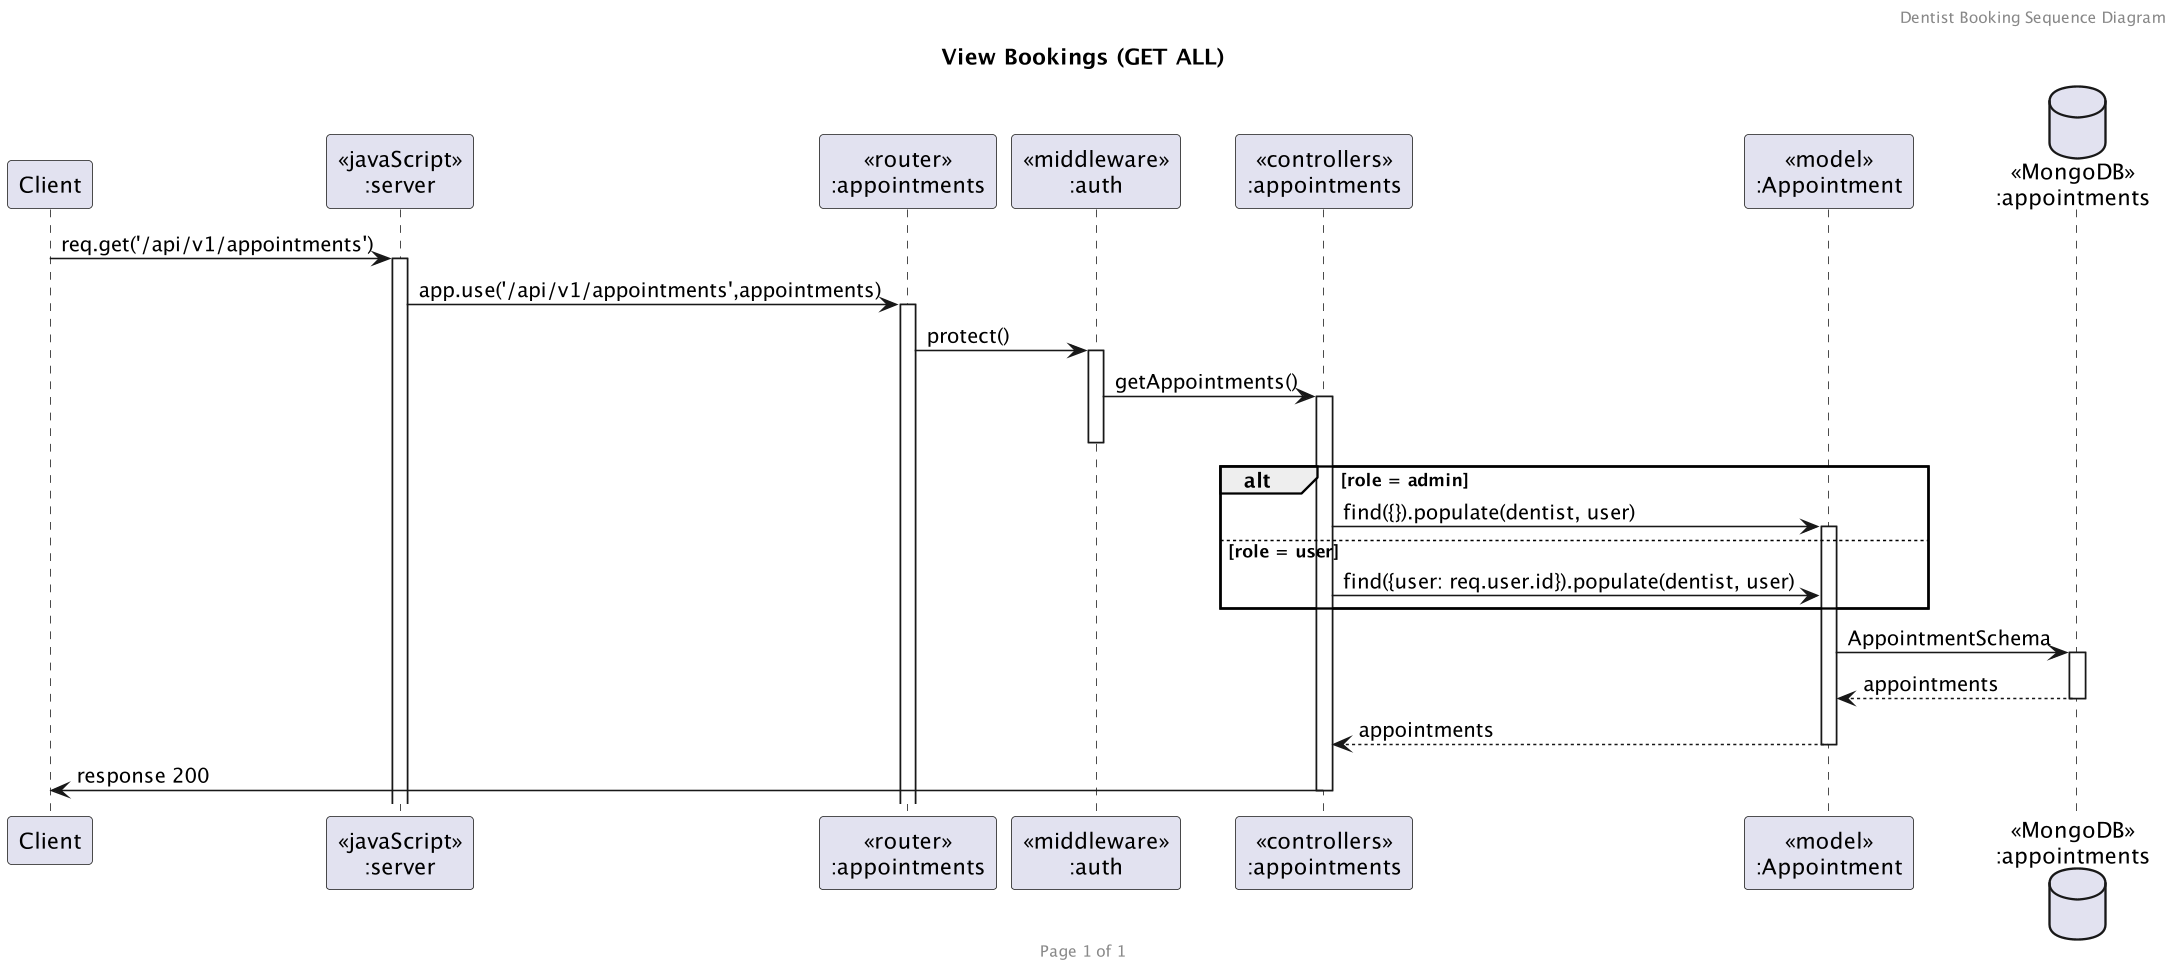

The diagram above was rendered by PlantUML. Its source (embedded in the PNG):
@startuml seq-view-bookings
skinparamlocked dpi 150
header Dentist Booking Sequence Diagram
footer Page %page% of %lastpage%
title "View Bookings (GET ALL)"

participant "Client" as client
participant "<<javaScript>>\n:server" as server
participant "<<router>>\n:appointments" as routerAppointments
participant "<<middleware>>\n:auth" as middlewareAuth
participant "<<controllers>>\n:appointments" as controllersAppointments
participant "<<model>>\n:Appointment" as modelAppointment
database "<<MongoDB>>\n:appointments" as AppointmentsDatabase

client->server ++:req.get('/api/v1/appointments')
server->routerAppointments ++:app.use('/api/v1/appointments',appointments)
routerAppointments -> middlewareAuth ++:protect()
middlewareAuth -> controllersAppointments ++:getAppointments()
deactivate middlewareAuth
alt role = admin
    controllersAppointments->modelAppointment ++:find({}).populate(dentist, user)
else role = user
    controllersAppointments->modelAppointment :find({user: req.user.id}).populate(dentist, user)
end
modelAppointment ->AppointmentsDatabase ++: AppointmentSchema
AppointmentsDatabase --> modelAppointment --: appointments
controllersAppointments <-- modelAppointment --:appointments
controllersAppointments->client --:response 200
@enduml